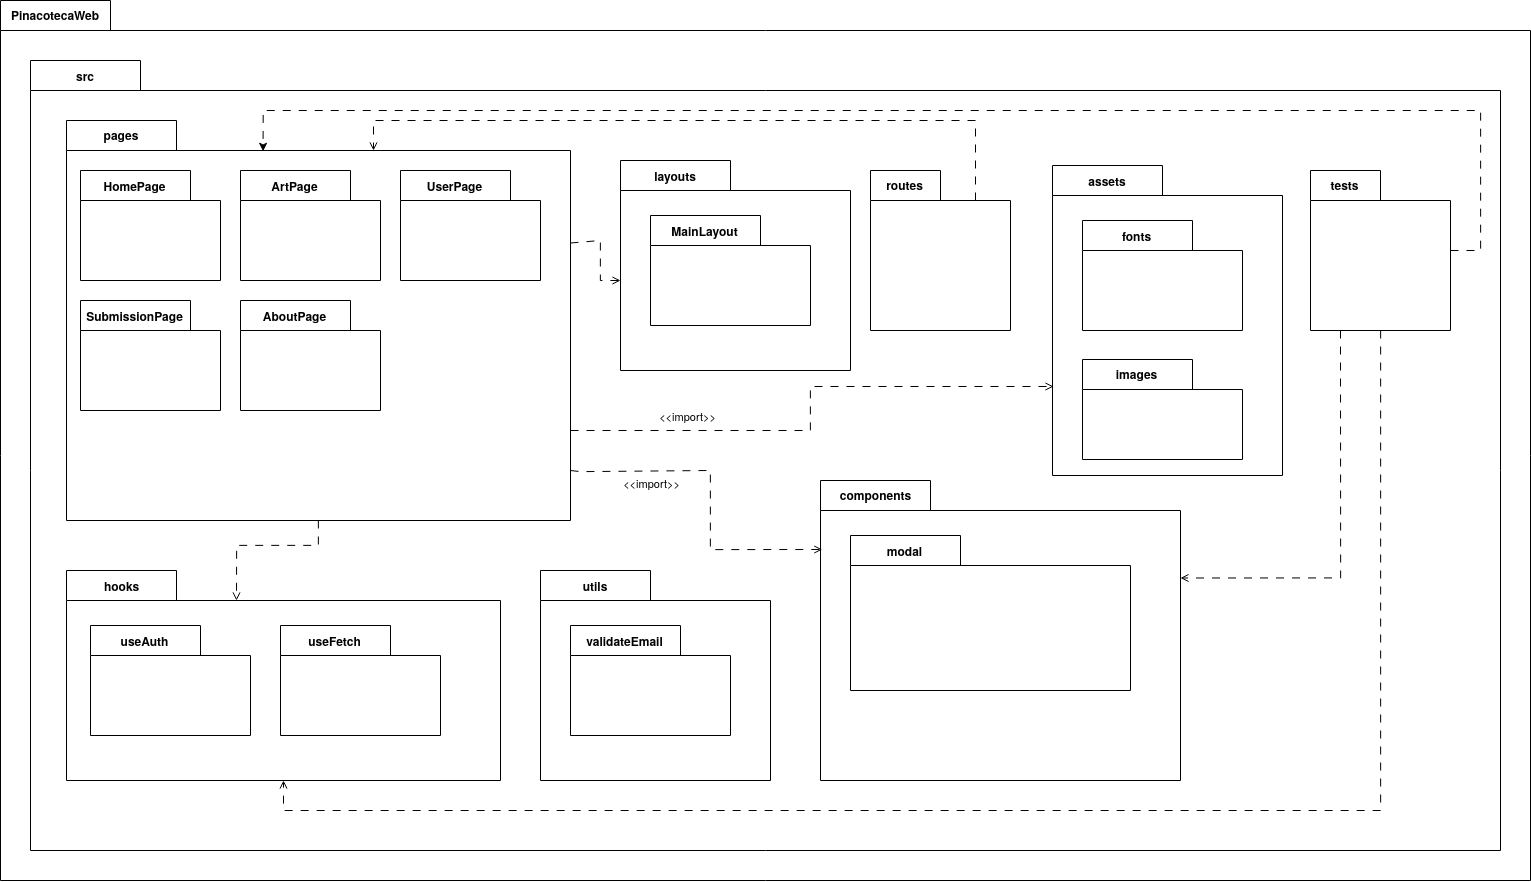

The diagram above was exported from draw.io. Its source (the exported page's mxGraphModel, read from the mxfile embedded in the PNG):
<mxGraphModel dx="2559" dy="3552" grid="1" gridSize="10" guides="1" tooltips="1" connect="1" arrows="1" fold="1" page="1" pageScale="1" pageWidth="827" pageHeight="1169" math="0" shadow="0">
  <root>
    <mxCell id="0" />
    <mxCell id="1" parent="0" />
    <mxCell id="2" value="PinacotecaWeb" style="shape=folder;fontStyle=1;tabWidth=110;tabHeight=30;tabPosition=left;html=1;boundedLbl=1;labelInHeader=1;container=1;collapsible=0;recursiveResize=0;whiteSpace=wrap;" vertex="1" parent="1">
      <mxGeometry x="890" y="-330" width="1530" height="880" as="geometry" />
    </mxCell>
    <mxCell id="3" value="&lt;div&gt;src&lt;/div&gt;" style="shape=folder;fontStyle=1;tabWidth=110;tabHeight=30;tabPosition=left;html=1;boundedLbl=1;labelInHeader=1;container=1;collapsible=0;recursiveResize=0;whiteSpace=wrap;" vertex="1" parent="2">
      <mxGeometry x="30" y="60" width="1470" height="790" as="geometry" />
    </mxCell>
    <mxCell id="4" value="pages" style="shape=folder;fontStyle=1;tabWidth=110;tabHeight=30;tabPosition=left;html=1;boundedLbl=1;labelInHeader=1;container=1;collapsible=0;recursiveResize=0;whiteSpace=wrap;" vertex="1" parent="3">
      <mxGeometry x="36" y="60" width="504" height="400" as="geometry" />
    </mxCell>
    <mxCell id="5" value="HomePage" style="shape=folder;fontStyle=1;tabWidth=110;tabHeight=30;tabPosition=left;html=1;boundedLbl=1;labelInHeader=1;container=1;collapsible=0;recursiveResize=0;whiteSpace=wrap;" vertex="1" parent="4">
      <mxGeometry x="14" y="50" width="140" height="110" as="geometry" />
    </mxCell>
    <mxCell id="6" value="ArtPage" style="shape=folder;fontStyle=1;tabWidth=110;tabHeight=30;tabPosition=left;html=1;boundedLbl=1;labelInHeader=1;container=1;collapsible=0;recursiveResize=0;whiteSpace=wrap;" vertex="1" parent="4">
      <mxGeometry x="174" y="50" width="140" height="110" as="geometry" />
    </mxCell>
    <mxCell id="7" value="UserPage" style="shape=folder;fontStyle=1;tabWidth=110;tabHeight=30;tabPosition=left;html=1;boundedLbl=1;labelInHeader=1;container=1;collapsible=0;recursiveResize=0;whiteSpace=wrap;" vertex="1" parent="4">
      <mxGeometry x="334" y="50" width="140" height="110" as="geometry" />
    </mxCell>
    <mxCell id="8" value="SubmissionPage" style="shape=folder;fontStyle=1;tabWidth=110;tabHeight=30;tabPosition=left;html=1;boundedLbl=1;labelInHeader=1;container=1;collapsible=0;recursiveResize=0;whiteSpace=wrap;" vertex="1" parent="4">
      <mxGeometry x="14" y="180" width="140" height="110" as="geometry" />
    </mxCell>
    <mxCell id="9" value="AboutPage" style="shape=folder;fontStyle=1;tabWidth=110;tabHeight=30;tabPosition=left;html=1;boundedLbl=1;labelInHeader=1;container=1;collapsible=0;recursiveResize=0;whiteSpace=wrap;" vertex="1" parent="4">
      <mxGeometry x="174" y="180" width="140" height="110" as="geometry" />
    </mxCell>
    <mxCell id="10" value="assets" style="shape=folder;fontStyle=1;tabWidth=110;tabHeight=30;tabPosition=left;html=1;boundedLbl=1;labelInHeader=1;container=1;collapsible=0;recursiveResize=0;whiteSpace=wrap;" vertex="1" parent="3">
      <mxGeometry x="1022" y="105" width="230" height="310" as="geometry" />
    </mxCell>
    <mxCell id="11" value="fonts" style="shape=folder;fontStyle=1;tabWidth=110;tabHeight=30;tabPosition=left;html=1;boundedLbl=1;labelInHeader=1;container=1;collapsible=0;recursiveResize=0;whiteSpace=wrap;" vertex="1" parent="10">
      <mxGeometry x="30" y="55" width="160" height="110" as="geometry" />
    </mxCell>
    <mxCell id="12" value="images" style="shape=folder;fontStyle=1;tabWidth=110;tabHeight=30;tabPosition=left;html=1;boundedLbl=1;labelInHeader=1;container=1;collapsible=0;recursiveResize=0;whiteSpace=wrap;" vertex="1" parent="10">
      <mxGeometry x="30" y="194" width="160" height="100" as="geometry" />
    </mxCell>
    <mxCell id="13" value="components" style="shape=folder;fontStyle=1;tabWidth=110;tabHeight=30;tabPosition=left;html=1;boundedLbl=1;labelInHeader=1;container=1;collapsible=0;recursiveResize=0;whiteSpace=wrap;" vertex="1" parent="3">
      <mxGeometry x="790" y="420" width="360" height="300" as="geometry" />
    </mxCell>
    <mxCell id="14" value="modal" style="shape=folder;fontStyle=1;tabWidth=110;tabHeight=30;tabPosition=left;html=1;boundedLbl=1;labelInHeader=1;container=1;collapsible=0;recursiveResize=0;whiteSpace=wrap;" vertex="1" parent="13">
      <mxGeometry x="30" y="55" width="280" height="155" as="geometry" />
    </mxCell>
    <mxCell id="15" style="edgeStyle=orthogonalEdgeStyle;rounded=0;orthogonalLoop=1;jettySize=auto;html=1;dashed=1;endArrow=open;endFill=0;dashPattern=8 8;exitX=1;exitY=0.875;exitDx=0;exitDy=0;exitPerimeter=0;entryX=0.005;entryY=0.23;entryDx=0;entryDy=0;entryPerimeter=0;" edge="1" parent="3" source="4" target="13">
      <mxGeometry relative="1" as="geometry">
        <Array as="points">
          <mxPoint x="540" y="411" />
          <mxPoint x="550" y="411" />
          <mxPoint x="550" y="410" />
          <mxPoint x="680" y="410" />
          <mxPoint x="680" y="489" />
        </Array>
        <mxPoint x="540" y="350" as="sourcePoint" />
        <mxPoint x="1070" y="412.49999999999955" as="targetPoint" />
      </mxGeometry>
    </mxCell>
    <mxCell id="16" value="&amp;lt;&amp;lt;import&amp;gt;&amp;gt;" style="edgeLabel;html=1;align=center;verticalAlign=middle;resizable=0;points=[];" vertex="1" connectable="0" parent="15">
      <mxGeometry x="0.1338" y="-1" relative="1" as="geometry">
        <mxPoint x="-59" y="-37" as="offset" />
      </mxGeometry>
    </mxCell>
    <mxCell id="17" value="layouts" style="shape=folder;fontStyle=1;tabWidth=110;tabHeight=30;tabPosition=left;html=1;boundedLbl=1;labelInHeader=1;container=1;collapsible=0;recursiveResize=0;whiteSpace=wrap;" vertex="1" parent="3">
      <mxGeometry x="590" y="100" width="230" height="210" as="geometry" />
    </mxCell>
    <mxCell id="18" value="MainLayout" style="shape=folder;fontStyle=1;tabWidth=110;tabHeight=30;tabPosition=left;html=1;boundedLbl=1;labelInHeader=1;container=1;collapsible=0;recursiveResize=0;whiteSpace=wrap;" vertex="1" parent="17">
      <mxGeometry x="30" y="55" width="160" height="110" as="geometry" />
    </mxCell>
    <mxCell id="19" style="edgeStyle=orthogonalEdgeStyle;rounded=0;orthogonalLoop=1;jettySize=auto;html=1;dashed=1;endArrow=open;endFill=0;entryX=0;entryY=0;entryDx=170;entryDy=30;entryPerimeter=0;dashPattern=8 8;" edge="1" parent="3" source="4" target="22">
      <mxGeometry relative="1" as="geometry" />
    </mxCell>
    <mxCell id="20" value="utils" style="shape=folder;fontStyle=1;tabWidth=110;tabHeight=30;tabPosition=left;html=1;boundedLbl=1;labelInHeader=1;container=1;collapsible=0;recursiveResize=0;whiteSpace=wrap;" vertex="1" parent="3">
      <mxGeometry x="510" y="510" width="230" height="210" as="geometry" />
    </mxCell>
    <mxCell id="21" value="validateEmail" style="shape=folder;fontStyle=1;tabWidth=110;tabHeight=30;tabPosition=left;html=1;boundedLbl=1;labelInHeader=1;container=1;collapsible=0;recursiveResize=0;whiteSpace=wrap;" vertex="1" parent="20">
      <mxGeometry x="30" y="55" width="160" height="110" as="geometry" />
    </mxCell>
    <mxCell id="22" value="hooks" style="shape=folder;fontStyle=1;tabWidth=110;tabHeight=30;tabPosition=left;html=1;boundedLbl=1;labelInHeader=1;container=1;collapsible=0;recursiveResize=0;whiteSpace=wrap;" vertex="1" parent="3">
      <mxGeometry x="36" y="510" width="434" height="210" as="geometry" />
    </mxCell>
    <mxCell id="23" value="useAuth" style="shape=folder;fontStyle=1;tabWidth=110;tabHeight=30;tabPosition=left;html=1;boundedLbl=1;labelInHeader=1;container=1;collapsible=0;recursiveResize=0;whiteSpace=wrap;" vertex="1" parent="22">
      <mxGeometry x="24" y="55" width="160" height="110" as="geometry" />
    </mxCell>
    <mxCell id="24" value="useFetch" style="shape=folder;fontStyle=1;tabWidth=110;tabHeight=30;tabPosition=left;html=1;boundedLbl=1;labelInHeader=1;container=1;collapsible=0;recursiveResize=0;whiteSpace=wrap;" vertex="1" parent="22">
      <mxGeometry x="214" y="55" width="160" height="110" as="geometry" />
    </mxCell>
    <mxCell id="25" style="edgeStyle=orthogonalEdgeStyle;rounded=0;orthogonalLoop=1;jettySize=auto;html=1;entryX=0;entryY=0;entryDx=0;entryDy=120;entryPerimeter=0;exitX=0;exitY=0;exitDx=504.00000000000006;exitDy=122.5;exitPerimeter=0;dashed=1;dashPattern=8 8;endArrow=open;endFill=0;" edge="1" parent="3" source="4" target="17">
      <mxGeometry relative="1" as="geometry">
        <Array as="points">
          <mxPoint x="540" y="180" />
          <mxPoint x="570" y="180" />
          <mxPoint x="570" y="220" />
        </Array>
      </mxGeometry>
    </mxCell>
    <mxCell id="26" value="routes" style="shape=folder;fontStyle=1;tabWidth=70;tabHeight=30;tabPosition=left;html=1;boundedLbl=1;labelInHeader=1;container=1;collapsible=0;recursiveResize=0;whiteSpace=wrap;" vertex="1" parent="3">
      <mxGeometry x="840" y="110" width="140" height="160" as="geometry" />
    </mxCell>
    <mxCell id="27" style="edgeStyle=orthogonalEdgeStyle;rounded=0;orthogonalLoop=1;jettySize=auto;html=1;dashed=1;endArrow=open;endFill=0;dashPattern=8 8;" edge="1" parent="3" source="4">
      <mxGeometry relative="1" as="geometry">
        <Array as="points">
          <mxPoint x="780" y="370" />
          <mxPoint x="780" y="326" />
          <mxPoint x="1023" y="326" />
        </Array>
        <mxPoint x="1025" y="326" as="targetPoint" />
      </mxGeometry>
    </mxCell>
    <mxCell id="28" value="tests" style="shape=folder;fontStyle=1;tabWidth=70;tabHeight=30;tabPosition=left;html=1;boundedLbl=1;labelInHeader=1;container=1;collapsible=0;recursiveResize=0;whiteSpace=wrap;" vertex="1" parent="3">
      <mxGeometry x="1280" y="110" width="140" height="160" as="geometry" />
    </mxCell>
    <mxCell id="29" style="edgeStyle=orthogonalEdgeStyle;rounded=0;orthogonalLoop=1;jettySize=auto;html=1;entryX=0;entryY=0;entryDx=360;entryDy=97.5;entryPerimeter=0;dashed=1;dashPattern=8 8;endArrow=open;endFill=0;" edge="1" parent="3" target="13">
      <mxGeometry relative="1" as="geometry">
        <Array as="points">
          <mxPoint x="1310" y="270" />
          <mxPoint x="1310" y="517" />
        </Array>
        <mxPoint x="1310" y="270" as="sourcePoint" />
      </mxGeometry>
    </mxCell>
    <mxCell id="30" style="edgeStyle=orthogonalEdgeStyle;rounded=0;orthogonalLoop=1;jettySize=auto;html=1;entryX=0.5;entryY=1;entryDx=0;entryDy=0;entryPerimeter=0;dashed=1;endArrow=open;endFill=0;dashPattern=8 8;" edge="1" parent="3" source="28" target="22">
      <mxGeometry relative="1" as="geometry">
        <Array as="points">
          <mxPoint x="1350" y="750" />
          <mxPoint x="253" y="750" />
        </Array>
      </mxGeometry>
    </mxCell>
    <mxCell id="31" style="edgeStyle=orthogonalEdgeStyle;rounded=0;orthogonalLoop=1;jettySize=auto;html=1;entryX=0.39;entryY=0.077;entryDx=0;entryDy=0;entryPerimeter=0;dashed=1;dashPattern=8 8;" edge="1" parent="3" source="28" target="4">
      <mxGeometry relative="1" as="geometry">
        <Array as="points">
          <mxPoint x="1450" y="190" />
          <mxPoint x="1450" y="50" />
          <mxPoint x="233" y="50" />
        </Array>
      </mxGeometry>
    </mxCell>
    <mxCell id="32" value="&amp;lt;&amp;lt;import&amp;gt;&amp;gt;" style="edgeLabel;html=1;align=center;verticalAlign=middle;resizable=0;points=[];" connectable="0" vertex="1" parent="3">
      <mxGeometry x="655.1052631578946" y="355.00000000000045" as="geometry" />
    </mxCell>
    <mxCell id="33" style="edgeStyle=orthogonalEdgeStyle;rounded=0;orthogonalLoop=1;jettySize=auto;html=1;exitX=0;exitY=0;exitDx=105;exitDy=30;exitPerimeter=0;entryX=0;entryY=0;entryDx=307;entryDy=30;entryPerimeter=0;dashed=1;dashPattern=8 8;endArrow=open;endFill=0;" edge="1" parent="3" source="26" target="4">
      <mxGeometry relative="1" as="geometry">
        <Array as="points">
          <mxPoint x="945" y="60" />
          <mxPoint x="343" y="60" />
        </Array>
        <mxPoint x="1875" y="370" as="sourcePoint" />
        <mxPoint x="1273" y="320" as="targetPoint" />
      </mxGeometry>
    </mxCell>
  </root>
</mxGraphModel>